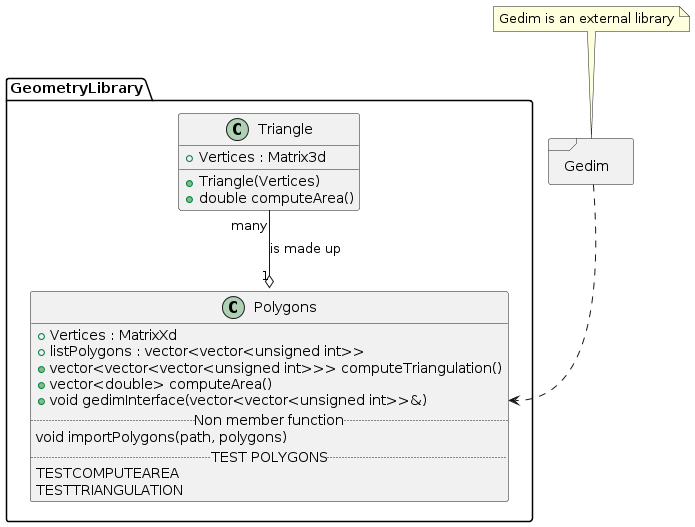

The diagram above was rendered by PlantUML. Its source (embedded in the PNG):
@startuml
'(commenti)
package GeometryLibrary
{
class Triangle 
{
+ Vertices : Matrix3d
+ Triangle(Vertices)
+ double computeArea()
}

class Polygons
{
+ Vertices : MatrixXd
+ listPolygons : vector<vector<unsigned int>>
+ vector<vector<vector<unsigned int>>> computeTriangulation()
+ vector<double> computeArea()
+ void gedimInterface(vector<vector<unsigned int>>&)
..Non member function..
void importPolygons(path, polygons)
.. TEST POLYGONS..
TESTCOMPUTEAREA
TESTTRIANGULATION
}
}
package Gedim <<Frame>>
{
}
note "Gedim is an external library" as GedimN
GedimN .. Gedim
Gedim ..> Polygons::gedimInterface
Triangle "many" --o "1" Polygons : is made up
@enduml